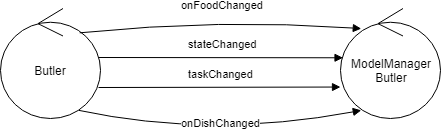

The diagram above was exported from draw.io. Its source (the exported page's mxGraphModel, read from the mxfile embedded in the PNG):
<mxGraphModel dx="715" dy="404" grid="1" gridSize="10" guides="1" tooltips="1" connect="1" arrows="1" fold="1" page="1" pageScale="1" pageWidth="827" pageHeight="1169" math="0" shadow="0">
  <root>
    <mxCell id="0" />
    <mxCell id="1" parent="0" />
    <mxCell id="s0b9L_krxAx5MLCL9W3s-2" value="Butler" style="ellipse;shape=umlControl;whiteSpace=wrap;html=1;" vertex="1" parent="1">
      <mxGeometry x="220" y="340" width="100" height="110" as="geometry" />
    </mxCell>
    <mxCell id="s0b9L_krxAx5MLCL9W3s-4" value="stateChanged" style="html=1;verticalAlign=bottom;endArrow=block;entryX=0.025;entryY=0.448;entryDx=0;entryDy=0;entryPerimeter=0;" edge="1" parent="1" target="s0b9L_krxAx5MLCL9W3s-16">
      <mxGeometry x="0.0152" y="5" width="80" relative="1" as="geometry">
        <mxPoint x="318" y="389" as="sourcePoint" />
        <mxPoint x="430.8000000000002" y="399.84000000000003" as="targetPoint" />
        <mxPoint as="offset" />
        <Array as="points" />
      </mxGeometry>
    </mxCell>
    <mxCell id="s0b9L_krxAx5MLCL9W3s-14" value="robotCmd(X)" style="html=1;verticalAlign=bottom;endArrow=block;entryX=0.017;entryY=0.561;entryDx=0;entryDy=0;entryPerimeter=0;exitX=1.025;exitY=0.544;exitDx=0;exitDy=0;exitPerimeter=0;" edge="1" parent="1" target="s0b9L_krxAx5MLCL9W3s-11">
      <mxGeometry x="0.0152" y="5" width="80" relative="1" as="geometry">
        <mxPoint x="532.5" y="399.84000000000003" as="sourcePoint" />
        <mxPoint x="440.8000000000002" y="409.8399999999999" as="targetPoint" />
        <mxPoint as="offset" />
        <Array as="points" />
      </mxGeometry>
    </mxCell>
    <mxCell id="s0b9L_krxAx5MLCL9W3s-16" value="ModelManager&lt;br&gt;Butler" style="ellipse;shape=umlControl;whiteSpace=wrap;html=1;" vertex="1" parent="1">
      <mxGeometry x="560" y="340" width="100" height="110" as="geometry" />
    </mxCell>
    <mxCell id="s0b9L_krxAx5MLCL9W3s-21" value="taskChanged" style="html=1;verticalAlign=bottom;endArrow=block;entryX=0;entryY=0.714;entryDx=0;entryDy=0;entryPerimeter=0;" edge="1" parent="1" target="s0b9L_krxAx5MLCL9W3s-16">
      <mxGeometry x="0.0152" y="5" width="80" relative="1" as="geometry">
        <mxPoint x="318" y="419" as="sourcePoint" />
        <mxPoint x="570" y="409.28999999999996" as="targetPoint" />
        <mxPoint as="offset" />
        <Array as="points" />
      </mxGeometry>
    </mxCell>
    <mxCell id="s0b9L_krxAx5MLCL9W3s-22" value="onDishChanged" style="html=1;verticalAlign=bottom;endArrow=block;entryX=0.208;entryY=0.926;entryDx=0;entryDy=0;entryPerimeter=0;exitX=0.783;exitY=0.926;exitDx=0;exitDy=0;exitPerimeter=0;curved=1;" edge="1" parent="1" source="s0b9L_krxAx5MLCL9W3s-2" target="s0b9L_krxAx5MLCL9W3s-16">
      <mxGeometry x="0.0152" y="5" width="80" relative="1" as="geometry">
        <mxPoint x="328" y="399" as="sourcePoint" />
        <mxPoint x="572.5" y="399.28" as="targetPoint" />
        <mxPoint as="offset" />
        <Array as="points">
          <mxPoint x="430" y="470" />
        </Array>
      </mxGeometry>
    </mxCell>
    <mxCell id="s0b9L_krxAx5MLCL9W3s-24" value="onFoodChanged" style="html=1;verticalAlign=bottom;endArrow=block;entryX=0.208;entryY=0.183;entryDx=0;entryDy=0;entryPerimeter=0;exitX=0.792;exitY=0.221;exitDx=0;exitDy=0;exitPerimeter=0;curved=1;" edge="1" parent="1" source="s0b9L_krxAx5MLCL9W3s-2" target="s0b9L_krxAx5MLCL9W3s-16">
      <mxGeometry x="0.0152" y="5" width="80" relative="1" as="geometry">
        <mxPoint x="290" y="540.6666666666667" as="sourcePoint" />
        <mxPoint x="598.3333333333335" y="529.8333333333334" as="targetPoint" />
        <mxPoint as="offset" />
        <Array as="points">
          <mxPoint x="440" y="350" />
        </Array>
      </mxGeometry>
    </mxCell>
  </root>
</mxGraphModel>